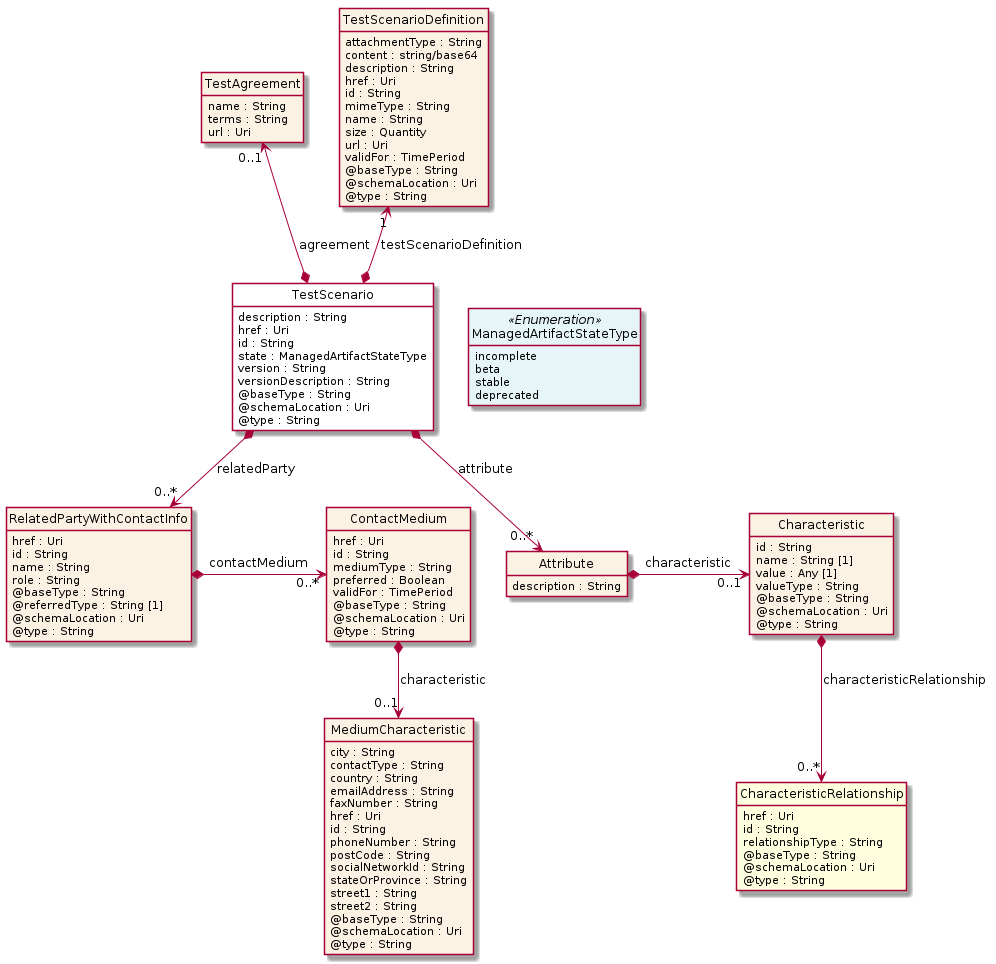

The diagram above was rendered by PlantUML. Its source (embedded in the PNG):
@startuml
hide circle
hide methods
hide stereotype
show <<Enumeration>> stereotype
skinparam class {
   BackgroundColor<<Enumeration>> #E6F5F7
   BackgroundColor<<Ref>> #FFFFE0
   BackgroundColor<<Pivot>> #FFFFFFF
   BackgroundColor<<SimpleType>> #E2F0DA
   BackgroundColor #FCF2E3
}

class TestScenario <<Pivot>> {
    description : String
    href : Uri
    id : String
    state : ManagedArtifactStateType
    version : String
    versionDescription : String
    @baseType : String
    @schemaLocation : Uri
    @type : String
}

class TestAgreement  {
    name : String
    terms : String
    url : Uri
}

class RelatedPartyWithContactInfo  {
    href : Uri
    id : String
    name : String
    role : String
    @baseType : String
    @referredType : String [1]
    @schemaLocation : Uri
    @type : String
}

class ContactMedium  {
    href : Uri
    id : String
    mediumType : String
    preferred : Boolean
    validFor : TimePeriod
    @baseType : String
    @schemaLocation : Uri
    @type : String
}

class MediumCharacteristic  {
    city : String
    contactType : String
    country : String
    emailAddress : String
    faxNumber : String
    href : Uri
    id : String
    phoneNumber : String
    postCode : String
    socialNetworkId : String
    stateOrProvince : String
    street1 : String
    street2 : String
    @baseType : String
    @schemaLocation : Uri
    @type : String
}

class Attribute  {
    description : String
}

class Characteristic  {
    id : String
    name : String [1]
    value : Any [1]
    valueType : String
    @baseType : String
    @schemaLocation : Uri
    @type : String
}

class CharacteristicRelationship  <<Ref>> {
    href : Uri
    id : String
    relationshipType : String
    @baseType : String
    @schemaLocation : Uri
    @type : String
}

class ManagedArtifactStateType <<Enumeration>> {
    incomplete
    beta
    stable
    deprecated
}

class TestScenarioDefinition  {
    attachmentType : String
    content : string/base64
    description : String
    href : Uri
    id : String
    mimeType : String
    name : String
    size : Quantity
    url : Uri
    validFor : TimePeriod
    @baseType : String
    @schemaLocation : Uri
    @type : String
}

TestScenario -right[hidden]-> ManagedArtifactStateType

TestAgreement "0..1" <--* TestScenario : agreement

TestScenarioDefinition "1" <--* TestScenario : testScenarioDefinition

TestScenario *-->  "0..*" Attribute : attribute

TestScenario *-->  "0..*" RelatedPartyWithContactInfo : relatedParty

RelatedPartyWithContactInfo *-right-> "0..*" ContactMedium : contactMedium

ContactMedium *-->  "0..1" MediumCharacteristic : characteristic

Attribute *-right-> "0..1" Characteristic : characteristic

Characteristic *-->  "0..*" CharacteristicRelationship : characteristicRelationship

@enduml